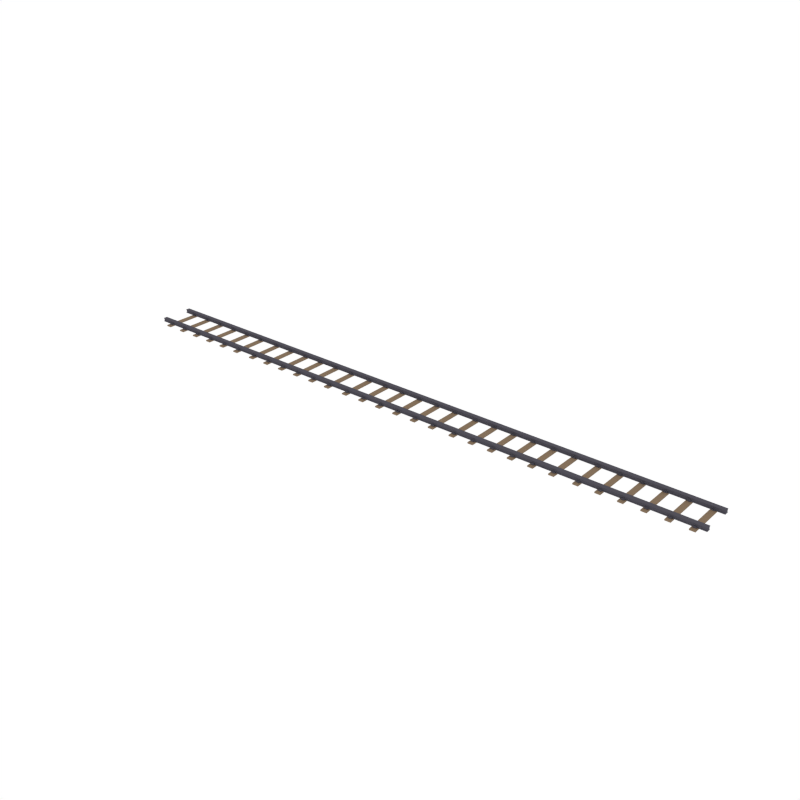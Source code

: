 # Source: RailwayTrack_Straight.blend  (saved by Blender 2.79.0; exported with 4.5.12 LTS)
import bpy
from mathutils import Matrix  # noqa: F401  (used for matrix-valued properties, if any)

bpy.ops.wm.read_factory_settings(use_empty=True)
scene = bpy.context.scene
scene.name = 'Scene'

# ---- collections
col_collection_1 = bpy.data.collections.new('Collection 1'); scene.collection.children.link(col_collection_1)

# ---- materials (node trees are filled in below, after node groups)
mat_steel = bpy.data.materials.new('Steel')
mat_steel.alpha_threshold = 0.0
mat_steel.roughness = 0.5
mat_wood = bpy.data.materials.new('Wood')
mat_wood.alpha_threshold = 0.0
mat_wood.roughness = 0.5

# ---- material node trees
mat_steel.use_nodes = True; mat_steel.node_tree.nodes.clear()
_N = mat_steel.node_tree.nodes; _L = mat_steel.node_tree.links
n0 = _N.new('ShaderNodeOutputMaterial'); n0.name = 'Material Output'; n0.location = (300, 300)
n1 = _N.new('ShaderNodeBsdfDiffuse'); n1.name = 'Diffuse BSDF'; n1.location = (10, 300)
n1.inputs[0].default_value = (0.08399, 0.07983, 0.09848, 1.0)
_L.new(n1.outputs[0], n0.inputs[0])
n0.is_active_output = True
mat_wood.use_nodes = True; mat_wood.node_tree.nodes.clear()
_N = mat_wood.node_tree.nodes; _L = mat_wood.node_tree.links
n0 = _N.new('ShaderNodeOutputMaterial'); n0.name = 'Material Output'; n0.location = (300, 300)
n1 = _N.new('ShaderNodeBsdfDiffuse'); n1.name = 'Diffuse BSDF'; n1.location = (10, 300)
n1.inputs[0].default_value = (0.2395, 0.1685, 0.1083, 1.0)
_L.new(n1.outputs[0], n0.inputs[0])
n0.is_active_output = True

# ---- world
world_world = bpy.data.worlds.new('World'); scene.world = world_world
world_world.color = (1.0, 1.0, 1.0)
world_world.use_sun_shadow = False
world_world.sun_shadow_jitter_overblur = 0.0
world_world.cycles.sampling_method = 'NONE'
world_world.cycles.sample_map_resolution = 256

# ---- meshes
me_cube_022 = bpy.data.meshes.new('Cube.022')
me_cube_022.from_pydata([(9.0, 0.5, 0.07147), (9.0, 0.3837, 0.07147), (5.4, 0.5, -0.03768), (5.4, 0.3837, -0.03768), (9.0, 0.3837, -0.03768), (9.0, 0.5, -0.03768), (5.4, 0.3837, 0.07147), (5.4, 0.5, 0.07147), (5.4, 0.3837, 0.05254), (5.4, 0.3837, -0.01875), (5.4, 0.5, 0.05254), (5.4, 0.5, -0.01875), (9.0, 0.5, 0.05254), (9.0, 0.5, -0.01875), (9.0, 0.3837, 0.05254), (9.0, 0.3837, -0.01875), (5.4, 0.402, 0.04706), (5.4, 0.402, -0.01328), (5.4, 0.4816, 0.04706), (5.4, 0.4816, -0.01328), (9.0, 0.4816, 0.04706), (9.0, 0.4816, -0.01328), (9.0, 0.402, 0.04706), (9.0, 0.402, -0.01328), (9.0, -0.5, 0.07147), (9.0, -0.3837, 0.07147), (5.4, -0.5, -0.03768), (5.4, -0.3837, -0.03768), (9.0, -0.3837, -0.03768), (9.0, -0.5, -0.03768), (5.4, -0.3837, 0.07147), (5.4, -0.5, 0.07147), (5.4, -0.3837, 0.05254), (5.4, -0.3837, -0.01875), (5.4, -0.5, 0.05254), (5.4, -0.5, -0.01875), (9.0, -0.5, 0.05254), (9.0, -0.5, -0.01875), (9.0, -0.3837, 0.05254), (9.0, -0.3837, -0.01875), (5.4, -0.402, 0.04706), (5.4, -0.402, -0.01328), (5.4, -0.4817, 0.04706), (5.4, -0.4817, -0.01328), (9.0, -0.4817, 0.04706), (9.0, -0.4817, -0.01328), (9.0, -0.402, 0.04706), (9.0, -0.402, -0.01328), (6.286, -0.6299, -0.07147), (6.286, -0.6299, -0.03649), (6.44, -0.6299, -0.07147), (6.44, -0.6299, -0.03649), (6.32, -0.5406, -0.03934), (6.406, -0.5406, -0.03934), (6.32, -0.3573, -0.03934), (6.406, -0.3573, -0.03934), (6.406, -0.3573, -0.0034), (6.406, -0.5406, -0.0034), (6.32, -0.5406, -0.0034), (6.32, -0.3573, -0.0034), (6.286, 0.6299, -0.07147), (6.286, 0.6299, -0.03649), (6.44, 0.6299, -0.07147), (6.44, 0.6299, -0.03649), (6.32, 0.5405, -0.03934), (6.406, 0.5405, -0.03934), (6.32, 0.3573, -0.03934), (6.406, 0.3573, -0.03934), (6.406, 0.3573, -0.0034), (6.406, 0.5405, -0.0034), (6.32, 0.5405, -0.0034), (6.32, 0.3573, -0.0034), (5.698, -0.6299, -0.07147), (5.698, -0.6299, -0.03649), (5.852, -0.6299, -0.07147), (5.852, -0.6299, -0.03649), (5.732, -0.5406, -0.03934), (5.818, -0.5406, -0.03934), (5.732, -0.3573, -0.03934), (5.818, -0.3573, -0.03934), (5.818, -0.3573, -0.0034), (5.818, -0.5406, -0.0034), (5.732, -0.5406, -0.0034), (5.732, -0.3573, -0.0034), (5.698, 0.6299, -0.07147), (5.698, 0.6299, -0.03649), (5.852, 0.6299, -0.07147), (5.852, 0.6299, -0.03649), (5.732, 0.5405, -0.03934), (5.818, 0.5405, -0.03934), (5.732, 0.3573, -0.03934), (5.818, 0.3573, -0.03934), (5.818, 0.3573, -0.0034), (5.818, 0.5405, -0.0034), (5.732, 0.5405, -0.0034), (5.732, 0.3573, -0.0034), (7.028, 0.6299, -0.07147), (7.028, 0.6299, -0.03649), (6.874, 0.6299, -0.07147), (6.874, 0.6299, -0.03649), (6.994, 0.5405, -0.03934), (6.908, 0.5405, -0.03934), (6.994, 0.3573, -0.03934), (6.908, 0.3573, -0.03934), (6.908, 0.3573, -0.0034), (6.908, 0.5405, -0.0034), (6.994, 0.5405, -0.0034), (6.994, 0.3573, -0.0034), (7.028, -0.6299, -0.07147), (7.028, -0.6299, -0.03649), (6.874, -0.6299, -0.07147), (6.874, -0.6299, -0.03649), (6.994, -0.5406, -0.03934), (6.908, -0.5406, -0.03934), (6.994, -0.3573, -0.03934), (6.908, -0.3573, -0.03934), (6.908, -0.3573, -0.0034), (6.908, -0.5406, -0.0034), (6.994, -0.5406, -0.0034), (6.994, -0.3573, -0.0034), (7.617, 0.6299, -0.07147), (7.617, 0.6299, -0.03649), (7.462, 0.6299, -0.07147), (7.462, 0.6299, -0.03649), (7.582, 0.5405, -0.03934), (7.496, 0.5405, -0.03934), (7.582, 0.3573, -0.03934), (7.496, 0.3573, -0.03934), (7.496, 0.3573, -0.0034), (7.496, 0.5405, -0.0034), (7.582, 0.5405, -0.0034), (7.582, 0.3573, -0.0034), (7.617, -0.6299, -0.07147), (7.617, -0.6299, -0.03649), (7.462, -0.6299, -0.07147), (7.462, -0.6299, -0.03649), (7.582, -0.5406, -0.03934), (7.496, -0.5406, -0.03934), (7.582, -0.3573, -0.03934), (7.496, -0.3573, -0.03934), (7.496, -0.3573, -0.0034), (7.496, -0.5406, -0.0034), (7.582, -0.5406, -0.0034), (7.582, -0.3573, -0.0034), (8.205, 0.6299, -0.07147), (8.205, 0.6299, -0.03649), (8.05, 0.6299, -0.07147), (8.05, 0.6299, -0.03649), (8.17, 0.5405, -0.03934), (8.084, 0.5405, -0.03934), (8.17, 0.3573, -0.03934), (8.084, 0.3573, -0.03934), (8.084, 0.3573, -0.0034), (8.084, 0.5405, -0.0034), (8.17, 0.5405, -0.0034), (8.17, 0.3573, -0.0034), (8.205, -0.6299, -0.07147), (8.205, -0.6299, -0.03649), (8.05, -0.6299, -0.07147), (8.05, -0.6299, -0.03649), (8.17, -0.5406, -0.03934), (8.084, -0.5406, -0.03934), (8.17, -0.3573, -0.03934), (8.084, -0.3573, -0.03934), (8.084, -0.3573, -0.0034), (8.084, -0.5406, -0.0034), (8.17, -0.5406, -0.0034), (8.17, -0.3573, -0.0034), (8.793, 0.6299, -0.07147), (8.793, 0.6299, -0.03649), (8.638, 0.6299, -0.07147), (8.638, 0.6299, -0.03649), (8.758, 0.5405, -0.03934), (8.672, 0.5405, -0.03934), (8.758, 0.3573, -0.03934), (8.672, 0.3573, -0.03934), (8.672, 0.3573, -0.0034), (8.672, 0.5405, -0.0034), (8.758, 0.5405, -0.0034), (8.758, 0.3573, -0.0034), (8.793, -0.6299, -0.07147), (8.793, -0.6299, -0.03649), (8.638, -0.6299, -0.07147), (8.638, -0.6299, -0.03649), (8.758, -0.5406, -0.03934), (8.672, -0.5406, -0.03934), (8.758, -0.3573, -0.03934), (8.672, -0.3573, -0.03934), (8.672, -0.3573, -0.0034), (8.672, -0.5406, -0.0034), (8.758, -0.5406, -0.0034), (8.758, -0.3573, -0.0034), (1.8, 0.5, -0.03768), (1.8, 0.3837, -0.03768), (1.8, 0.3837, 0.07147), (1.8, 0.5, 0.07147), (1.8, 0.3837, 0.05254), (1.8, 0.3837, -0.01875), (1.8, 0.5, 0.05254), (1.8, 0.5, -0.01875), (1.8, 0.402, 0.04706), (1.8, 0.402, -0.01328), (1.8, 0.4816, 0.04706), (1.8, 0.4816, -0.01328), (1.8, -0.5, -0.03768), (1.8, -0.3837, -0.03768), (1.8, -0.3837, 0.07147), (1.8, -0.5, 0.07147), (1.8, -0.3837, 0.05254), (1.8, -0.3837, -0.01875), (1.8, -0.5, 0.05254), (1.8, -0.5, -0.01875), (1.8, -0.402, 0.04706), (1.8, -0.402, -0.01328), (1.8, -0.4816, 0.04706), (1.8, -0.4816, -0.01328), (2.686, -0.6299, -0.07147), (2.686, -0.6299, -0.03649), (2.84, -0.6299, -0.07147), (2.84, -0.6299, -0.03649), (2.72, -0.5406, -0.03934), (2.806, -0.5406, -0.03934), (2.72, -0.3573, -0.03934), (2.806, -0.3573, -0.03934), (2.806, -0.3573, -0.0034), (2.806, -0.5406, -0.0034), (2.72, -0.5406, -0.0034), (2.72, -0.3573, -0.0034), (2.686, 0.6299, -0.07147), (2.686, 0.6299, -0.03649), (2.84, 0.6299, -0.07147), (2.84, 0.6299, -0.03649), (2.72, 0.5406, -0.03934), (2.806, 0.5406, -0.03934), (2.72, 0.3573, -0.03934), (2.806, 0.3573, -0.03934), (2.806, 0.3573, -0.0034), (2.806, 0.5406, -0.0034), (2.72, 0.5406, -0.0034), (2.72, 0.3573, -0.0034), (2.098, -0.6299, -0.07147), (2.098, -0.6299, -0.03649), (2.252, -0.6299, -0.07147), (2.252, -0.6299, -0.03649), (2.132, -0.5406, -0.03934), (2.218, -0.5406, -0.03934), (2.132, -0.3573, -0.03934), (2.218, -0.3573, -0.03934), (2.218, -0.3573, -0.0034), (2.218, -0.5406, -0.0034), (2.132, -0.5406, -0.0034), (2.132, -0.3573, -0.0034), (2.098, 0.6299, -0.07147), (2.098, 0.6299, -0.03649), (2.252, 0.6299, -0.07147), (2.252, 0.6299, -0.03649), (2.132, 0.5406, -0.03934), (2.218, 0.5406, -0.03934), (2.132, 0.3573, -0.03934), (2.218, 0.3573, -0.03934), (2.218, 0.3573, -0.0034), (2.218, 0.5406, -0.0034), (2.132, 0.5406, -0.0034), (2.132, 0.3573, -0.0034), (3.428, 0.6299, -0.07147), (3.428, 0.6299, -0.03649), (3.274, 0.6299, -0.07147), (3.274, 0.6299, -0.03649), (3.394, 0.5405, -0.03934), (3.308, 0.5405, -0.03934), (3.394, 0.3573, -0.03934), (3.308, 0.3573, -0.03934), (3.308, 0.3573, -0.0034), (3.308, 0.5405, -0.0034), (3.394, 0.5405, -0.0034), (3.394, 0.3573, -0.0034), (3.428, -0.6299, -0.07147), (3.428, -0.6299, -0.03649), (3.274, -0.6299, -0.07147), (3.274, -0.6299, -0.03649), (3.394, -0.5406, -0.03934), (3.308, -0.5406, -0.03934), (3.394, -0.3573, -0.03934), (3.308, -0.3573, -0.03934), (3.308, -0.3573, -0.0034), (3.308, -0.5406, -0.0034), (3.394, -0.5406, -0.0034), (3.394, -0.3573, -0.0034), (4.017, 0.6299, -0.07147), (4.017, 0.6299, -0.03649), (3.862, 0.6299, -0.07147), (3.862, 0.6299, -0.03649), (3.982, 0.5405, -0.03934), (3.896, 0.5405, -0.03934), (3.982, 0.3573, -0.03934), (3.896, 0.3573, -0.03934), (3.896, 0.3573, -0.0034), (3.896, 0.5405, -0.0034), (3.982, 0.5405, -0.0034), (3.982, 0.3573, -0.0034), (4.017, -0.6299, -0.07147), (4.017, -0.6299, -0.03649), (3.862, -0.6299, -0.07147), (3.862, -0.6299, -0.03649), (3.982, -0.5406, -0.03934), (3.896, -0.5406, -0.03934), (3.982, -0.3573, -0.03934), (3.896, -0.3573, -0.03934), (3.896, -0.3573, -0.0034), (3.896, -0.5406, -0.0034), (3.982, -0.5406, -0.0034), (3.982, -0.3573, -0.0034), (4.605, 0.6299, -0.07147), (4.605, 0.6299, -0.03649), (4.45, 0.6299, -0.07147), (4.45, 0.6299, -0.03649), (4.57, 0.5405, -0.03934), (4.484, 0.5405, -0.03934), (4.57, 0.3573, -0.03934), (4.484, 0.3573, -0.03934), (4.484, 0.3573, -0.0034), (4.484, 0.5405, -0.0034), (4.57, 0.5405, -0.0034), (4.57, 0.3573, -0.0034), (4.605, -0.6299, -0.07147), (4.605, -0.6299, -0.03649), (4.45, -0.6299, -0.07147), (4.45, -0.6299, -0.03649), (4.57, -0.5406, -0.03934), (4.484, -0.5406, -0.03934), (4.57, -0.3573, -0.03934), (4.484, -0.3573, -0.03934), (4.484, -0.3573, -0.0034), (4.484, -0.5406, -0.0034), (4.57, -0.5406, -0.0034), (4.57, -0.3573, -0.0034), (5.193, 0.6299, -0.07147), (5.193, 0.6299, -0.03649), (5.038, 0.6299, -0.07147), (5.038, 0.6299, -0.03649), (5.158, 0.5405, -0.03934), (5.072, 0.5405, -0.03934), (5.158, 0.3573, -0.03934), (5.072, 0.3573, -0.03934), (5.072, 0.3573, -0.0034), (5.072, 0.5405, -0.0034), (5.158, 0.5405, -0.0034), (5.158, 0.3573, -0.0034), (5.193, -0.6299, -0.07147), (5.193, -0.6299, -0.03649), (5.038, -0.6299, -0.07147), (5.038, -0.6299, -0.03649), (5.158, -0.5406, -0.03934), (5.072, -0.5406, -0.03934), (5.158, -0.3573, -0.03934), (5.072, -0.3573, -0.03934), (5.072, -0.3573, -0.0034), (5.072, -0.5406, -0.0034), (5.158, -0.5406, -0.0034), (5.158, -0.3573, -0.0034), (-1.8, 0.5, -0.03768), (-1.8, 0.3837, -0.03768), (-1.8, 0.3837, 0.07147), (-1.8, 0.5, 0.07147), (-1.8, 0.3837, 0.05254), (-1.8, 0.3837, -0.01875), (-1.8, 0.5, 0.05254), (-1.8, 0.5, -0.01875), (-1.8, 0.402, 0.04706), (-1.8, 0.402, -0.01328), (-1.8, 0.4816, 0.04706), (-1.8, 0.4816, -0.01328), (-1.8, -0.5, -0.03768), (-1.8, -0.3837, -0.03768), (-1.8, -0.3837, 0.07147), (-1.8, -0.5, 0.07147), (-1.8, -0.3837, 0.05254), (-1.8, -0.3837, -0.01875), (-1.8, -0.5, 0.05254), (-1.8, -0.5, -0.01875), (-1.8, -0.402, 0.04706), (-1.8, -0.402, -0.01328), (-1.8, -0.4816, 0.04706), (-1.8, -0.4816, -0.01328), (-0.9143, -0.6299, -0.07147), (-0.9143, -0.6299, -0.03649), (-0.7596, -0.6299, -0.07147), (-0.7596, -0.6299, -0.03649), (-0.8799, -0.5406, -0.03934), (-0.7941, -0.5406, -0.03934), (-0.8799, -0.3573, -0.03934), (-0.7941, -0.3573, -0.03934), (-0.7941, -0.3573, -0.0034), (-0.7941, -0.5406, -0.0034), (-0.8799, -0.5406, -0.0034), (-0.8799, -0.3573, -0.0034), (-0.9143, 0.6299, -0.07147), (-0.9143, 0.6299, -0.03649), (-0.7596, 0.6299, -0.07147), (-0.7596, 0.6299, -0.03649), (-0.8799, 0.5406, -0.03934), (-0.7941, 0.5406, -0.03934), (-0.8799, 0.3573, -0.03934), (-0.7941, 0.3573, -0.03934), (-0.7941, 0.3573, -0.0034), (-0.7941, 0.5406, -0.0034), (-0.8799, 0.5406, -0.0034), (-0.8799, 0.3573, -0.0034), (-1.502, -0.6299, -0.07147), (-1.502, -0.6299, -0.03649), (-1.348, -0.6299, -0.07147), (-1.348, -0.6299, -0.03649), (-1.468, -0.5406, -0.03934), (-1.382, -0.5406, -0.03934), (-1.468, -0.3573, -0.03934), (-1.382, -0.3573, -0.03934), (-1.382, -0.3573, -0.0034), (-1.382, -0.5406, -0.0034), (-1.468, -0.5406, -0.0034), (-1.468, -0.3573, -0.0034), (-1.502, 0.6299, -0.07147), (-1.502, 0.6299, -0.03649), (-1.348, 0.6299, -0.07147), (-1.348, 0.6299, -0.03649), (-1.468, 0.5406, -0.03934), (-1.382, 0.5406, -0.03934), (-1.468, 0.3573, -0.03934), (-1.382, 0.3573, -0.03934), (-1.382, 0.3573, -0.0034), (-1.382, 0.5406, -0.0034), (-1.468, 0.5406, -0.0034), (-1.468, 0.3573, -0.0034), (-0.1715, 0.6299, -0.07147), (-0.1715, 0.6299, -0.03649), (-0.3263, 0.6299, -0.07147), (-0.3263, 0.6299, -0.03649), (-0.206, 0.5406, -0.03934), (-0.2918, 0.5406, -0.03934), (-0.206, 0.3573, -0.03934), (-0.2918, 0.3573, -0.03934), (-0.2918, 0.3573, -0.0034), (-0.2918, 0.5406, -0.0034), (-0.206, 0.5406, -0.0034), (-0.206, 0.3573, -0.0034), (-0.1715, -0.6299, -0.07147), (-0.1715, -0.6299, -0.03649), (-0.3263, -0.6299, -0.07147), (-0.3263, -0.6299, -0.03649), (-0.206, -0.5406, -0.03934), (-0.2918, -0.5406, -0.03934), (-0.206, -0.3573, -0.03934), (-0.2918, -0.3573, -0.03934), (-0.2918, -0.3573, -0.0034), (-0.2918, -0.5406, -0.0034), (-0.206, -0.5406, -0.0034), (-0.206, -0.3573, -0.0034), (0.4166, 0.6299, -0.07147), (0.4166, 0.6299, -0.03649), (0.2618, 0.6299, -0.07147), (0.2618, 0.6299, -0.03649), (0.3821, 0.5406, -0.03934), (0.2963, 0.5406, -0.03934), (0.3821, 0.3573, -0.03934), (0.2963, 0.3573, -0.03934), (0.2963, 0.3573, -0.0034), (0.2963, 0.5406, -0.0034), (0.3821, 0.5406, -0.0034), (0.3821, 0.3573, -0.0034), (0.4166, -0.6299, -0.07147), (0.4166, -0.6299, -0.03649), (0.2618, -0.6299, -0.07147), (0.2618, -0.6299, -0.03649), (0.3821, -0.5406, -0.03934), (0.2963, -0.5406, -0.03934), (0.3821, -0.3573, -0.03934), (0.2963, -0.3573, -0.03934), (0.2963, -0.3573, -0.0034), (0.2963, -0.5406, -0.0034), (0.3821, -0.5406, -0.0034), (0.3821, -0.3573, -0.0034), (1.005, 0.6299, -0.07147), (1.005, 0.6299, -0.03649), (0.8499, 0.6299, -0.07147), (0.8499, 0.6299, -0.03649), (0.9702, 0.5406, -0.03934), (0.8844, 0.5406, -0.03934), (0.9702, 0.3573, -0.03934), (0.8844, 0.3573, -0.03934), (0.8844, 0.3573, -0.0034), (0.8844, 0.5406, -0.0034), (0.9702, 0.5406, -0.0034), (0.9702, 0.3573, -0.0034), (1.005, -0.6299, -0.07147), (1.005, -0.6299, -0.03649), (0.8499, -0.6299, -0.07147), (0.8499, -0.6299, -0.03649), (0.9702, -0.5406, -0.03934), (0.8844, -0.5406, -0.03934), (0.9702, -0.3573, -0.03934), (0.8844, -0.3573, -0.03934), (0.8844, -0.3573, -0.0034), (0.8844, -0.5406, -0.0034), (0.9702, -0.5406, -0.0034), (0.9702, -0.3573, -0.0034), (1.593, 0.6299, -0.07147), (1.593, 0.6299, -0.03649), (1.438, 0.6299, -0.07147), (1.438, 0.6299, -0.03649), (1.558, 0.5406, -0.03934), (1.473, 0.5406, -0.03934), (1.558, 0.3573, -0.03934), (1.473, 0.3573, -0.03934), (1.473, 0.3573, -0.0034), (1.473, 0.5406, -0.0034), (1.558, 0.5406, -0.0034), (1.558, 0.3573, -0.0034), (1.593, -0.6299, -0.07147), (1.593, -0.6299, -0.03649), (1.438, -0.6299, -0.07147), (1.438, -0.6299, -0.03649), (1.558, -0.5406, -0.03934), (1.473, -0.5406, -0.03934), (1.558, -0.3573, -0.03934), (1.473, -0.3573, -0.03934), (1.473, -0.3573, -0.0034), (1.473, -0.5406, -0.0034), (1.558, -0.5406, -0.0034), (1.558, -0.3573, -0.0034), (-5.4, 0.5, -0.03768), (-5.4, 0.3837, -0.03768), (-5.4, 0.3837, 0.07147), (-5.4, 0.5, 0.07147), (-5.4, 0.3837, 0.05254), (-5.4, 0.3837, -0.01875), (-5.4, 0.5, 0.05254), (-5.4, 0.5, -0.01875), (-5.4, 0.402, 0.04706), (-5.4, 0.402, -0.01328), (-5.4, 0.4817, 0.04706), (-5.4, 0.4817, -0.01328), (-5.4, -0.5, -0.03768), (-5.4, -0.3837, -0.03768), (-5.4, -0.3837, 0.07147), (-5.4, -0.5, 0.07147), (-5.4, -0.3837, 0.05254), (-5.4, -0.3837, -0.01875), (-5.4, -0.5, 0.05254), (-5.4, -0.5, -0.01875), (-5.4, -0.402, 0.04706), (-5.4, -0.402, -0.01328), (-5.4, -0.4816, 0.04706), (-5.4, -0.4816, -0.01328), (-4.514, -0.6299, -0.07147), (-4.514, -0.6299, -0.03649), (-4.36, -0.6299, -0.07147), (-4.36, -0.6299, -0.03649), (-4.48, -0.5405, -0.03934), (-4.394, -0.5405, -0.03934), (-4.48, -0.3573, -0.03934), (-4.394, -0.3573, -0.03934), (-4.394, -0.3573, -0.0034), (-4.394, -0.5405, -0.0034), (-4.48, -0.5405, -0.0034), (-4.48, -0.3573, -0.0034), (-4.514, 0.6299, -0.07147), (-4.514, 0.6299, -0.03649), (-4.36, 0.6299, -0.07147), (-4.36, 0.6299, -0.03649), (-4.48, 0.5406, -0.03934), (-4.394, 0.5406, -0.03934), (-4.48, 0.3573, -0.03934), (-4.394, 0.3573, -0.03934), (-4.394, 0.3573, -0.0034), (-4.394, 0.5406, -0.0034), (-4.48, 0.5406, -0.0034), (-4.48, 0.3573, -0.0034), (-5.102, -0.6299, -0.07147), (-5.102, -0.6299, -0.03649), (-4.948, -0.6299, -0.07147), (-4.948, -0.6299, -0.03649), (-5.068, -0.5405, -0.03934), (-4.982, -0.5405, -0.03934), (-5.068, -0.3573, -0.03934), (-4.982, -0.3573, -0.03934), (-4.982, -0.3573, -0.0034), (-4.982, -0.5405, -0.0034), (-5.068, -0.5405, -0.0034), (-5.068, -0.3573, -0.0034), (-5.102, 0.6299, -0.07147), (-5.102, 0.6299, -0.03649), (-4.948, 0.6299, -0.07147), (-4.948, 0.6299, -0.03649), (-5.068, 0.5406, -0.03934), (-4.982, 0.5406, -0.03934), (-5.068, 0.3573, -0.03934), (-4.982, 0.3573, -0.03934), (-4.982, 0.3573, -0.0034), (-4.982, 0.5406, -0.0034), (-5.068, 0.5406, -0.0034), (-5.068, 0.3573, -0.0034), (-3.771, 0.6299, -0.07147), (-3.771, 0.6299, -0.03649), (-3.926, 0.6299, -0.07147), (-3.926, 0.6299, -0.03649), (-3.806, 0.5406, -0.03934), (-3.892, 0.5406, -0.03934), (-3.806, 0.3573, -0.03934), (-3.892, 0.3573, -0.03934), (-3.892, 0.3573, -0.0034), (-3.892, 0.5406, -0.0034), (-3.806, 0.5406, -0.0034), (-3.806, 0.3573, -0.0034), (-3.771, -0.6299, -0.07147), (-3.771, -0.6299, -0.03649), (-3.926, -0.6299, -0.07147), (-3.926, -0.6299, -0.03649), (-3.806, -0.5405, -0.03934), (-3.892, -0.5405, -0.03934), (-3.806, -0.3573, -0.03934), (-3.892, -0.3573, -0.03934), (-3.892, -0.3573, -0.0034), (-3.892, -0.5405, -0.0034), (-3.806, -0.5405, -0.0034), (-3.806, -0.3573, -0.0034), (-3.183, 0.6299, -0.07147), (-3.183, 0.6299, -0.03649), (-3.338, 0.6299, -0.07147), (-3.338, 0.6299, -0.03649), (-3.218, 0.5406, -0.03934), (-3.304, 0.5406, -0.03934), (-3.218, 0.3573, -0.03934), (-3.304, 0.3573, -0.03934), (-3.304, 0.3573, -0.0034), (-3.304, 0.5406, -0.0034), (-3.218, 0.5406, -0.0034), (-3.218, 0.3573, -0.0034), (-3.183, -0.6299, -0.07147), (-3.183, -0.6299, -0.03649), (-3.338, -0.6299, -0.07147), (-3.338, -0.6299, -0.03649), (-3.218, -0.5406, -0.03934), (-3.304, -0.5406, -0.03934), (-3.218, -0.3573, -0.03934), (-3.304, -0.3573, -0.03934), (-3.304, -0.3573, -0.0034), (-3.304, -0.5406, -0.0034), (-3.218, -0.5406, -0.0034), (-3.218, -0.3573, -0.0034), (-2.595, 0.6299, -0.07147), (-2.595, 0.6299, -0.03649), (-2.75, 0.6299, -0.07147), (-2.75, 0.6299, -0.03649), (-2.63, 0.5406, -0.03934), (-2.716, 0.5406, -0.03934), (-2.63, 0.3573, -0.03934), (-2.716, 0.3573, -0.03934), (-2.716, 0.3573, -0.0034), (-2.716, 0.5406, -0.0034), (-2.63, 0.5406, -0.0034), (-2.63, 0.3573, -0.0034), (-2.595, -0.6299, -0.07147), (-2.595, -0.6299, -0.03649), (-2.75, -0.6299, -0.07147), (-2.75, -0.6299, -0.03649), (-2.63, -0.5406, -0.03934), (-2.716, -0.5406, -0.03934), (-2.63, -0.3573, -0.03934), (-2.716, -0.3573, -0.03934), (-2.716, -0.3573, -0.0034), (-2.716, -0.5406, -0.0034), (-2.63, -0.5406, -0.0034), (-2.63, -0.3573, -0.0034), (-2.007, 0.6299, -0.07147), (-2.007, 0.6299, -0.03649), (-2.162, 0.6299, -0.07147), (-2.162, 0.6299, -0.03649), (-2.042, 0.5406, -0.03934), (-2.127, 0.5406, -0.03934), (-2.042, 0.3573, -0.03934), (-2.127, 0.3573, -0.03934), (-2.127, 0.3573, -0.0034), (-2.127, 0.5406, -0.0034), (-2.042, 0.5406, -0.0034), (-2.042, 0.3573, -0.0034), (-2.007, -0.6299, -0.07147), (-2.007, -0.6299, -0.03649), (-2.162, -0.6299, -0.07147), (-2.162, -0.6299, -0.03649), (-2.042, -0.5406, -0.03934), (-2.127, -0.5406, -0.03934), (-2.042, -0.3573, -0.03934), (-2.127, -0.3573, -0.03934), (-2.127, -0.3573, -0.0034), (-2.127, -0.5406, -0.0034), (-2.042, -0.5406, -0.0034), (-2.042, -0.3573, -0.0034), (-9.0, 0.5, -0.03768), (-9.0, 0.3837, -0.03768), (-9.0, 0.3837, 0.07147), (-9.0, 0.5, 0.07147), (-9.0, 0.3837, 0.05254), (-9.0, 0.3837, -0.01875), (-9.0, 0.5, 0.05254), (-9.0, 0.5, -0.01875), (-9.0, 0.402, 0.04706), (-9.0, 0.402, -0.01328), (-9.0, 0.4817, 0.04706), (-9.0, 0.4817, -0.01328), (-9.0, -0.5, -0.03768), (-9.0, -0.3837, -0.03768), (-9.0, -0.3837, 0.07147), (-9.0, -0.5, 0.07147), (-9.0, -0.3837, 0.05254), (-9.0, -0.3837, -0.01875), (-9.0, -0.5, 0.05254), (-9.0, -0.5, -0.01875), (-9.0, -0.402, 0.04706), (-9.0, -0.402, -0.01328), (-9.0, -0.4816, 0.04706), (-9.0, -0.4816, -0.01328), (-8.114, -0.6299, -0.07147), (-8.114, -0.6299, -0.03649), (-7.96, -0.6299, -0.07147), (-7.96, -0.6299, -0.03649), (-8.08, -0.5405, -0.03934), (-7.994, -0.5405, -0.03934), (-8.08, -0.3573, -0.03934), (-7.994, -0.3573, -0.03934), (-7.994, -0.3573, -0.0034), (-7.994, -0.5405, -0.0034), (-8.08, -0.5405, -0.0034), (-8.08, -0.3573, -0.0034), (-8.114, 0.6299, -0.07147), (-8.114, 0.6299, -0.03649), (-7.96, 0.6299, -0.07147), (-7.96, 0.6299, -0.03649), (-8.08, 0.5406, -0.03934), (-7.994, 0.5406, -0.03934), (-8.08, 0.3573, -0.03934), (-7.994, 0.3573, -0.03934), (-7.994, 0.3573, -0.0034), (-7.994, 0.5406, -0.0034), (-8.08, 0.5406, -0.0034), (-8.08, 0.3573, -0.0034), (-8.702, -0.6299, -0.07147), (-8.702, -0.6299, -0.03649), (-8.548, -0.6299, -0.07147), (-8.548, -0.6299, -0.03649), (-8.668, -0.5405, -0.03934), (-8.582, -0.5405, -0.03934), (-8.668, -0.3573, -0.03934), (-8.582, -0.3573, -0.03934), (-8.582, -0.3573, -0.0034), (-8.582, -0.5405, -0.0034), (-8.668, -0.5405, -0.0034), (-8.668, -0.3573, -0.0034), (-8.702, 0.6299, -0.07147), (-8.702, 0.6299, -0.03649), (-8.548, 0.6299, -0.07147), (-8.548, 0.6299, -0.03649), (-8.668, 0.5406, -0.03934), (-8.582, 0.5406, -0.03934), (-8.668, 0.3573, -0.03934), (-8.582, 0.3573, -0.03934), (-8.582, 0.3573, -0.0034), (-8.582, 0.5406, -0.0034), (-8.668, 0.5406, -0.0034), (-8.668, 0.3573, -0.0034), (-7.371, 0.6299, -0.07147), (-7.371, 0.6299, -0.03649), (-7.526, 0.6299, -0.07147), (-7.526, 0.6299, -0.03649), (-7.406, 0.5406, -0.03934), (-7.492, 0.5406, -0.03934), (-7.406, 0.3573, -0.03934), (-7.492, 0.3573, -0.03934), (-7.492, 0.3573, -0.0034), (-7.492, 0.5406, -0.0034), (-7.406, 0.5406, -0.0034), (-7.406, 0.3573, -0.0034), (-7.371, -0.6299, -0.07147), (-7.371, -0.6299, -0.03649), (-7.526, -0.6299, -0.07147), (-7.526, -0.6299, -0.03649), (-7.406, -0.5405, -0.03934), (-7.492, -0.5405, -0.03934), (-7.406, -0.3573, -0.03934), (-7.492, -0.3573, -0.03934), (-7.492, -0.3573, -0.0034), (-7.492, -0.5405, -0.0034), (-7.406, -0.5405, -0.0034), (-7.406, -0.3573, -0.0034), (-6.783, 0.6299, -0.07147), (-6.783, 0.6299, -0.03649), (-6.938, 0.6299, -0.07147), (-6.938, 0.6299, -0.03649), (-6.818, 0.5406, -0.03934), (-6.904, 0.5406, -0.03934), (-6.818, 0.3573, -0.03934), (-6.904, 0.3573, -0.03934), (-6.904, 0.3573, -0.0034), (-6.904, 0.5406, -0.0034), (-6.818, 0.5406, -0.0034), (-6.818, 0.3573, -0.0034), (-6.783, -0.6299, -0.07147), (-6.783, -0.6299, -0.03649), (-6.938, -0.6299, -0.07147), (-6.938, -0.6299, -0.03649), (-6.818, -0.5405, -0.03934), (-6.904, -0.5405, -0.03934), (-6.818, -0.3573, -0.03934), (-6.904, -0.3573, -0.03934), (-6.904, -0.3573, -0.0034), (-6.904, -0.5405, -0.0034), (-6.818, -0.5405, -0.0034), (-6.818, -0.3573, -0.0034), (-6.195, 0.6299, -0.07147), (-6.195, 0.6299, -0.03649), (-6.35, 0.6299, -0.07147), (-6.35, 0.6299, -0.03649), (-6.23, 0.5406, -0.03934), (-6.316, 0.5406, -0.03934), (-6.23, 0.3573, -0.03934), (-6.316, 0.3573, -0.03934), (-6.316, 0.3573, -0.0034), (-6.316, 0.5406, -0.0034), (-6.23, 0.5406, -0.0034), (-6.23, 0.3573, -0.0034), (-6.195, -0.6299, -0.07147), (-6.195, -0.6299, -0.03649), (-6.35, -0.6299, -0.07147), (-6.35, -0.6299, -0.03649), (-6.23, -0.5405, -0.03934), (-6.316, -0.5405, -0.03934), (-6.23, -0.3573, -0.03934), (-6.316, -0.3573, -0.03934), (-6.316, -0.3573, -0.0034), (-6.316, -0.5405, -0.0034), (-6.23, -0.5405, -0.0034), (-6.23, -0.3573, -0.0034), (-5.607, 0.6299, -0.07147), (-5.607, 0.6299, -0.03649), (-5.762, 0.6299, -0.07147), (-5.762, 0.6299, -0.03649), (-5.642, 0.5406, -0.03934), (-5.727, 0.5406, -0.03934), (-5.642, 0.3573, -0.03934), (-5.727, 0.3573, -0.03934), (-5.727, 0.3573, -0.0034), (-5.727, 0.5406, -0.0034), (-5.642, 0.5406, -0.0034), (-5.642, 0.3573, -0.0034), (-5.607, -0.6299, -0.07147), (-5.607, -0.6299, -0.03649), (-5.762, -0.6299, -0.07147), (-5.762, -0.6299, -0.03649), (-5.642, -0.5405, -0.03934), (-5.727, -0.5405, -0.03934), (-5.642, -0.3573, -0.03934), (-5.727, -0.3573, -0.03934), (-5.727, -0.3573, -0.0034), (-5.727, -0.5405, -0.0034), (-5.642, -0.5405, -0.0034), (-5.642, -0.3573, -0.0034)], [], [(8, 6, 7, 10), (4, 3, 2, 5), (6, 1, 0, 7), (12, 0, 1, 14), (8, 14, 1, 6), (10, 7, 0, 12), (2, 11, 13, 5), (18, 10, 12, 20), (3, 4, 15, 9), (16, 22, 14, 8), (5, 13, 15, 4), (20, 12, 14, 22), (3, 9, 11, 2), (16, 8, 10, 18), (9, 17, 19, 11), (17, 16, 18, 19), (13, 21, 23, 15), (21, 20, 22, 23), (9, 15, 23, 17), (17, 23, 22, 16), (11, 19, 21, 13), (19, 18, 20, 21), (32, 34, 31, 30), (28, 29, 26, 27), (30, 31, 24, 25), (36, 38, 25, 24), (32, 30, 25, 38), (34, 36, 24, 31), (26, 29, 37, 35), (42, 44, 36, 34), (27, 33, 39, 28), (40, 32, 38, 46), (29, 28, 39, 37), (44, 46, 38, 36), (27, 26, 35, 33), (40, 42, 34, 32), (33, 35, 43, 41), (41, 43, 42, 40), (37, 39, 47, 45), (45, 47, 46, 44), (33, 41, 47, 39), (41, 40, 46, 47), (35, 37, 45, 43), (43, 45, 44, 42), (60, 48, 49, 61), (50, 51, 49, 48), (50, 62, 63, 51), (48, 60, 62, 50), (75, 87, 85, 73), (55, 53, 52, 54), (56, 59, 58, 57), (55, 54, 59, 56), (52, 53, 57, 58), (54, 52, 58, 59), (53, 55, 56, 57), (62, 60, 61, 63), (67, 66, 64, 65), (68, 69, 70, 71), (67, 68, 71, 66), (64, 70, 69, 65), (66, 71, 70, 64), (65, 69, 68, 67), (84, 72, 73, 85), (74, 75, 73, 72), (74, 86, 87, 75), (72, 84, 86, 74), (79, 77, 76, 78), (80, 83, 82, 81), (79, 78, 83, 80), (76, 77, 81, 82), (78, 76, 82, 83), (77, 79, 80, 81), (86, 84, 85, 87), (91, 90, 88, 89), (92, 93, 94, 95), (91, 92, 95, 90), (88, 94, 93, 89), (90, 95, 94, 88), (89, 93, 92, 91), (99, 111, 109, 97), (108, 96, 97, 109), (98, 99, 97, 96), (98, 110, 111, 99), (96, 108, 110, 98), (123, 135, 133, 121), (103, 101, 100, 102), (104, 107, 106, 105), (103, 102, 107, 104), (100, 101, 105, 106), (102, 100, 106, 107), (101, 103, 104, 105), (110, 108, 109, 111), (115, 114, 112, 113), (116, 117, 118, 119), (115, 116, 119, 114), (112, 118, 117, 113), (114, 119, 118, 112), (113, 117, 116, 115), (132, 120, 121, 133), (122, 123, 121, 120), (122, 134, 135, 123), (120, 132, 134, 122), (147, 159, 157, 145), (127, 125, 124, 126), (128, 131, 130, 129), (127, 126, 131, 128), (124, 125, 129, 130), (126, 124, 130, 131), (125, 127, 128, 129), (134, 132, 133, 135), (139, 138, 136, 137), (140, 141, 142, 143), (139, 140, 143, 138), (136, 142, 141, 137), (138, 143, 142, 136), (137, 141, 140, 139), (156, 144, 145, 157), (146, 147, 145, 144), (146, 158, 159, 147), (144, 156, 158, 146), (171, 183, 181, 169), (151, 149, 148, 150), (152, 155, 154, 153), (151, 150, 155, 152), (148, 149, 153, 154), (150, 148, 154, 155), (149, 151, 152, 153), (158, 156, 157, 159), (163, 162, 160, 161), (164, 165, 166, 167), (163, 164, 167, 162), (160, 166, 165, 161), (162, 167, 166, 160), (161, 165, 164, 163), (180, 168, 169, 181), (170, 171, 169, 168), (170, 182, 183, 171), (168, 180, 182, 170), (175, 173, 172, 174), (176, 179, 178, 177), (175, 174, 179, 176), (172, 173, 177, 178), (174, 172, 178, 179), (173, 175, 176, 177), (182, 180, 181, 183), (187, 186, 184, 185), (188, 189, 190, 191), (187, 188, 191, 186), (184, 190, 189, 185), (186, 191, 190, 184), (185, 189, 188, 187), (51, 63, 61, 49), (196, 194, 195, 198), (3, 193, 192, 2), (194, 6, 7, 195), (196, 8, 6, 194), (198, 195, 7, 10), (192, 199, 11, 2), (202, 198, 10, 18), (193, 3, 9, 197), (200, 16, 8, 196), (193, 197, 199, 192), (200, 196, 198, 202), (197, 201, 203, 199), (201, 200, 202, 203), (197, 9, 17, 201), (201, 17, 16, 200), (199, 203, 19, 11), (203, 202, 18, 19), (208, 210, 207, 206), (27, 26, 204, 205), (206, 207, 31, 30), (208, 206, 30, 32), (210, 34, 31, 207), (204, 26, 35, 211), (214, 42, 34, 210), (205, 209, 33, 27), (212, 208, 32, 40), (205, 204, 211, 209), (212, 214, 210, 208), (209, 211, 215, 213), (213, 215, 214, 212), (209, 213, 41, 33), (213, 212, 40, 41), (211, 35, 43, 215), (215, 43, 42, 214), (228, 216, 217, 229), (218, 219, 217, 216), (218, 230, 231, 219), (216, 228, 230, 218), (243, 255, 253, 241), (223, 221, 220, 222), (224, 227, 226, 225), (223, 222, 227, 224), (220, 221, 225, 226), (222, 220, 226, 227), (221, 223, 224, 225), (230, 228, 229, 231), (235, 234, 232, 233), (236, 237, 238, 239), (235, 236, 239, 234), (232, 238, 237, 233), (234, 239, 238, 232), (233, 237, 236, 235), (252, 240, 241, 253), (242, 243, 241, 240), (242, 254, 255, 243), (240, 252, 254, 242), (247, 245, 244, 246), (248, 251, 250, 249), (247, 246, 251, 248), (244, 245, 249, 250), (246, 244, 250, 251), (245, 247, 248, 249), (254, 252, 253, 255), (259, 258, 256, 257), (260, 261, 262, 263), (259, 260, 263, 258), (256, 262, 261, 257), (258, 263, 262, 256), (257, 261, 260, 259), (267, 279, 277, 265), (276, 264, 265, 277), (266, 267, 265, 264), (266, 278, 279, 267), (264, 276, 278, 266), (291, 303, 301, 289), (271, 269, 268, 270), (272, 275, 274, 273), (271, 270, 275, 272), (268, 269, 273, 274), (270, 268, 274, 275), (269, 271, 272, 273), (278, 276, 277, 279), (283, 282, 280, 281), (284, 285, 286, 287), (283, 284, 287, 282), (280, 286, 285, 281), (282, 287, 286, 280), (281, 285, 284, 283), (300, 288, 289, 301), (290, 291, 289, 288), (290, 302, 303, 291), (288, 300, 302, 290), (315, 327, 325, 313), (295, 293, 292, 294), (296, 299, 298, 297), (295, 294, 299, 296), (292, 293, 297, 298), (294, 292, 298, 299), (293, 295, 296, 297), (302, 300, 301, 303), (307, 306, 304, 305), (308, 309, 310, 311), (307, 308, 311, 306), (304, 310, 309, 305), (306, 311, 310, 304), (305, 309, 308, 307), (324, 312, 313, 325), (314, 315, 313, 312), (314, 326, 327, 315), (312, 324, 326, 314), (339, 351, 349, 337), (319, 317, 316, 318), (320, 323, 322, 321), (319, 318, 323, 320), (316, 317, 321, 322), (318, 316, 322, 323), (317, 319, 320, 321), (326, 324, 325, 327), (331, 330, 328, 329), (332, 333, 334, 335), (331, 332, 335, 330), (328, 334, 333, 329), (330, 335, 334, 328), (329, 333, 332, 331), (348, 336, 337, 349), (338, 339, 337, 336), (338, 350, 351, 339), (336, 348, 350, 338), (343, 341, 340, 342), (344, 347, 346, 345), (343, 342, 347, 344), (340, 341, 345, 346), (342, 340, 346, 347), (341, 343, 344, 345), (350, 348, 349, 351), (355, 354, 352, 353), (356, 357, 358, 359), (355, 356, 359, 354), (352, 358, 357, 353), (354, 359, 358, 352), (353, 357, 356, 355), (219, 231, 229, 217), (364, 362, 363, 366), (193, 361, 360, 192), (362, 194, 195, 363), (364, 196, 194, 362), (366, 363, 195, 198), (360, 367, 199, 192), (370, 366, 198, 202), (361, 193, 197, 365), (368, 200, 196, 364), (361, 365, 367, 360), (368, 364, 366, 370), (365, 369, 371, 367), (369, 368, 370, 371), (365, 197, 201, 369), (369, 201, 200, 368), (367, 371, 203, 199), (371, 370, 202, 203), (376, 378, 375, 374), (205, 204, 372, 373), (374, 375, 207, 206), (376, 374, 206, 208), (378, 210, 207, 375), (372, 204, 211, 379), (382, 214, 210, 378), (373, 377, 209, 205), (380, 376, 208, 212), (373, 372, 379, 377), (380, 382, 378, 376), (377, 379, 383, 381), (381, 383, 382, 380), (377, 381, 213, 209), (381, 380, 212, 213), (379, 211, 215, 383), (383, 215, 214, 382), (396, 384, 385, 397), (386, 387, 385, 384), (386, 398, 399, 387), (384, 396, 398, 386), (411, 423, 421, 409), (391, 389, 388, 390), (392, 395, 394, 393), (391, 390, 395, 392), (388, 389, 393, 394), (390, 388, 394, 395), (389, 391, 392, 393), (398, 396, 397, 399), (403, 402, 400, 401), (404, 405, 406, 407), (403, 404, 407, 402), (400, 406, 405, 401), (402, 407, 406, 400), (401, 405, 404, 403), (420, 408, 409, 421), (410, 411, 409, 408), (410, 422, 423, 411), (408, 420, 422, 410), (415, 413, 412, 414), (416, 419, 418, 417), (415, 414, 419, 416), (412, 413, 417, 418), (414, 412, 418, 419), (413, 415, 416, 417), (422, 420, 421, 423), (427, 426, 424, 425), (428, 429, 430, 431), (427, 428, 431, 426), (424, 430, 429, 425), (426, 431, 430, 424), (425, 429, 428, 427), (435, 447, 445, 433), (444, 432, 433, 445), (434, 435, 433, 432), (434, 446, 447, 435), (432, 444, 446, 434), (459, 471, 469, 457), (439, 437, 436, 438), (440, 443, 442, 441), (439, 438, 443, 440), (436, 437, 441, 442), (438, 436, 442, 443), (437, 439, 440, 441), (446, 444, 445, 447), (451, 450, 448, 449), (452, 453, 454, 455), (451, 452, 455, 450), (448, 454, 453, 449), (450, 455, 454, 448), (449, 453, 452, 451), (468, 456, 457, 469), (458, 459, 457, 456), (458, 470, 471, 459), (456, 468, 470, 458), (483, 495, 493, 481), (463, 461, 460, 462), (464, 467, 466, 465), (463, 462, 467, 464), (460, 461, 465, 466), (462, 460, 466, 467), (461, 463, 464, 465), (470, 468, 469, 471), (475, 474, 472, 473), (476, 477, 478, 479), (475, 476, 479, 474), (472, 478, 477, 473), (474, 479, 478, 472), (473, 477, 476, 475), (492, 480, 481, 493), (482, 483, 481, 480), (482, 494, 495, 483), (480, 492, 494, 482), (507, 519, 517, 505), (487, 485, 484, 486), (488, 491, 490, 489), (487, 486, 491, 488), (484, 485, 489, 490), (486, 484, 490, 491), (485, 487, 488, 489), (494, 492, 493, 495), (499, 498, 496, 497), (500, 501, 502, 503), (499, 500, 503, 498), (496, 502, 501, 497), (498, 503, 502, 496), (497, 501, 500, 499), (516, 504, 505, 517), (506, 507, 505, 504), (506, 518, 519, 507), (504, 516, 518, 506), (511, 509, 508, 510), (512, 515, 514, 513), (511, 510, 515, 512), (508, 509, 513, 514), (510, 508, 514, 515), (509, 511, 512, 513), (518, 516, 517, 519), (523, 522, 520, 521), (524, 525, 526, 527), (523, 524, 527, 522), (520, 526, 525, 521), (522, 527, 526, 520), (521, 525, 524, 523), (387, 399, 397, 385), (532, 530, 531, 534), (361, 529, 528, 360), (530, 362, 363, 531), (532, 364, 362, 530), (534, 531, 363, 366), (528, 535, 367, 360), (538, 534, 366, 370), (529, 361, 365, 533), (536, 368, 364, 532), (529, 533, 535, 528), (536, 532, 534, 538), (533, 537, 539, 535), (537, 536, 538, 539), (533, 365, 369, 537), (537, 369, 368, 536), (535, 539, 371, 367), (539, 538, 370, 371), (544, 546, 543, 542), (373, 372, 540, 541), (542, 543, 375, 374), (544, 542, 374, 376), (546, 378, 375, 543), (540, 372, 379, 547), (550, 382, 378, 546), (541, 545, 377, 373), (548, 544, 376, 380), (541, 540, 547, 545), (548, 550, 546, 544), (545, 547, 551, 549), (549, 551, 550, 548), (545, 549, 381, 377), (549, 548, 380, 381), (547, 379, 383, 551), (551, 383, 382, 550), (564, 552, 553, 565), (554, 555, 553, 552), (554, 566, 567, 555), (552, 564, 566, 554), (579, 591, 589, 577), (559, 557, 556, 558), (560, 563, 562, 561), (559, 558, 563, 560), (556, 557, 561, 562), (558, 556, 562, 563), (557, 559, 560, 561), (566, 564, 565, 567), (571, 570, 568, 569), (572, 573, 574, 575), (571, 572, 575, 570), (568, 574, 573, 569), (570, 575, 574, 568), (569, 573, 572, 571), (588, 576, 577, 589), (578, 579, 577, 576), (578, 590, 591, 579), (576, 588, 590, 578), (583, 581, 580, 582), (584, 587, 586, 585), (583, 582, 587, 584), (580, 581, 585, 586), (582, 580, 586, 587), (581, 583, 584, 585), (590, 588, 589, 591), (595, 594, 592, 593), (596, 597, 598, 599), (595, 596, 599, 594), (592, 598, 597, 593), (594, 599, 598, 592), (593, 597, 596, 595), (603, 615, 613, 601), (612, 600, 601, 613), (602, 603, 601, 600), (602, 614, 615, 603), (600, 612, 614, 602), (627, 639, 637, 625), (607, 605, 604, 606), (608, 611, 610, 609), (607, 606, 611, 608), (604, 605, 609, 610), (606, 604, 610, 611), (605, 607, 608, 609), (614, 612, 613, 615), (619, 618, 616, 617), (620, 621, 622, 623), (619, 620, 623, 618), (616, 622, 621, 617), (618, 623, 622, 616), (617, 621, 620, 619), (636, 624, 625, 637), (626, 627, 625, 624), (626, 638, 639, 627), (624, 636, 638, 626), (651, 663, 661, 649), (631, 629, 628, 630), (632, 635, 634, 633), (631, 630, 635, 632), (628, 629, 633, 634), (630, 628, 634, 635), (629, 631, 632, 633), (638, 636, 637, 639), (643, 642, 640, 641), (644, 645, 646, 647), (643, 644, 647, 642), (640, 646, 645, 641), (642, 647, 646, 640), (641, 645, 644, 643), (660, 648, 649, 661), (650, 651, 649, 648), (650, 662, 663, 651), (648, 660, 662, 650), (675, 687, 685, 673), (655, 653, 652, 654), (656, 659, 658, 657), (655, 654, 659, 656), (652, 653, 657, 658), (654, 652, 658, 659), (653, 655, 656, 657), (662, 660, 661, 663), (667, 666, 664, 665), (668, 669, 670, 671), (667, 668, 671, 666), (664, 670, 669, 665), (666, 671, 670, 664), (665, 669, 668, 667), (684, 672, 673, 685), (674, 675, 673, 672), (674, 686, 687, 675), (672, 684, 686, 674), (679, 677, 676, 678), (680, 683, 682, 681), (679, 678, 683, 680), (676, 677, 681, 682), (678, 676, 682, 683), (677, 679, 680, 681), (686, 684, 685, 687), (691, 690, 688, 689), (692, 693, 694, 695), (691, 692, 695, 690), (688, 694, 693, 689), (690, 695, 694, 688), (689, 693, 692, 691), (555, 567, 565, 553), (529, 697, 696, 528), (698, 530, 531, 699), (700, 532, 530, 698), (702, 699, 531, 534), (696, 703, 535, 528), (706, 702, 534, 538), (697, 529, 533, 701), (704, 536, 532, 700), (701, 533, 537, 705), (705, 537, 536, 704), (703, 707, 539, 535), (707, 706, 538, 539), (541, 540, 708, 709), (710, 711, 543, 542), (712, 710, 542, 544), (714, 546, 543, 711), (708, 540, 547, 715), (718, 550, 546, 714), (709, 713, 545, 541), (716, 712, 544, 548), (713, 717, 549, 545), (717, 716, 548, 549), (715, 547, 551, 719), (719, 551, 550, 718), (732, 720, 721, 733), (722, 723, 721, 720), (722, 734, 735, 723), (720, 732, 734, 722), (747, 759, 757, 745), (727, 725, 724, 726), (728, 731, 730, 729), (727, 726, 731, 728), (724, 725, 729, 730), (726, 724, 730, 731), (725, 727, 728, 729), (734, 732, 733, 735), (739, 738, 736, 737), (740, 741, 742, 743), (739, 740, 743, 738), (736, 742, 741, 737), (738, 743, 742, 736), (737, 741, 740, 739), (756, 744, 745, 757), (746, 747, 745, 744), (746, 758, 759, 747), (744, 756, 758, 746), (751, 749, 748, 750), (752, 755, 754, 753), (751, 750, 755, 752), (748, 749, 753, 754), (750, 748, 754, 755), (749, 751, 752, 753), (758, 756, 757, 759), (763, 762, 760, 761), (764, 765, 766, 767), (763, 764, 767, 762), (760, 766, 765, 761), (762, 767, 766, 760), (761, 765, 764, 763), (771, 783, 781, 769), (780, 768, 769, 781), (770, 771, 769, 768), (770, 782, 783, 771), (768, 780, 782, 770), (795, 807, 805, 793), (775, 773, 772, 774), (776, 779, 778, 777), (775, 774, 779, 776), (772, 773, 777, 778), (774, 772, 778, 779), (773, 775, 776, 777), (782, 780, 781, 783), (787, 786, 784, 785), (788, 789, 790, 791), (787, 788, 791, 786), (784, 790, 789, 785), (786, 791, 790, 784), (785, 789, 788, 787), (804, 792, 793, 805), (794, 795, 793, 792), (794, 806, 807, 795), (792, 804, 806, 794), (819, 831, 829, 817), (799, 797, 796, 798), (800, 803, 802, 801), (799, 798, 803, 800), (796, 797, 801, 802), (798, 796, 802, 803), (797, 799, 800, 801), (806, 804, 805, 807), (811, 810, 808, 809), (812, 813, 814, 815), (811, 812, 815, 810), (808, 814, 813, 809), (810, 815, 814, 808), (809, 813, 812, 811), (828, 816, 817, 829), (818, 819, 817, 816), (818, 830, 831, 819), (816, 828, 830, 818), (843, 855, 853, 841), (823, 821, 820, 822), (824, 827, 826, 825), (823, 822, 827, 824), (820, 821, 825, 826), (822, 820, 826, 827), (821, 823, 824, 825), (830, 828, 829, 831), (835, 834, 832, 833), (836, 837, 838, 839), (835, 836, 839, 834), (832, 838, 837, 833), (834, 839, 838, 832), (833, 837, 836, 835), (852, 840, 841, 853), (842, 843, 841, 840), (842, 854, 855, 843), (840, 852, 854, 842), (847, 845, 844, 846), (848, 851, 850, 849), (847, 846, 851, 848), (844, 845, 849, 850), (846, 844, 850, 851), (845, 847, 848, 849), (854, 852, 853, 855), (859, 858, 856, 857), (860, 861, 862, 863), (859, 860, 863, 858), (856, 862, 861, 857), (858, 863, 862, 856), (857, 861, 860, 859), (723, 735, 733, 721)])
me_cube_022.polygons.foreach_set('material_index', [0, 0, 0, 0, 0, 0, 0, 0, 0, 0, 0, 0, 0, 0, 0, 0, 0, 0, 0, 0, 0, 0, 0, 0, 0, 0, 0, 0, 0, 0, 0, 0, 0, 0, 0, 0, 0, 0, 0, 0, 0, 0, 0, 0, 1, 1, 1, 1, 1, 0, 0, 0, 0, 0, 0, 1, 0, 0, 0, 0, 0, 0, 1, 1, 1, 1, 0, 0, 0, 0, 0, 0, 1, 0, 0, 0, 0, 0, 0, 1, 1, 1, 1, 1, 1, 0, 0, 0, 0, 0, 0, 1, 0, 0, 0, 0, 0, 0, 1, 1, 1, 1, 1, 0, 0, 0, 0, 0, 0, 1, 0, 0, 0, 0, 0, 0, 1, 1, 1, 1, 1, 0, 0, 0, 0, 0, 0, 1, 0, 0, 0, 0, 0, 0, 1, 1, 1, 1, 0, 0, 0, 0, 0, 0, 1, 0, 0, 0, 0, 0, 0, 1, 0, 0, 0, 0, 0, 0, 0, 0, 0, 0, 0, 0, 0, 0, 0, 0, 0, 0, 0, 0, 0, 0, 0, 0, 0, 0, 0, 0, 0, 0, 0, 0, 0, 0, 1, 1, 1, 1, 1, 0, 0, 0, 0, 0, 0, 1, 0, 0, 0, 0, 0, 0, 1, 1, 1, 1, 0, 0, 0, 0, 0, 0, 1, 0, 0, 0, 0, 0, 0, 1, 1, 1, 1, 1, 1, 0, 0, 0, 0, 0, 0, 1, 0, 0, 0, 0, 0, 0, 1, 1, 1, 1, 1, 0, 0, 0, 0, 0, 0, 1, 0, 0, 0, 0, 0, 0, 1, 1, 1, 1, 1, 0, 0, 0, 0, 0, 0, 1, 0, 0, 0, 0, 0, 0, 1, 1, 1, 1, 0, 0, 0, 0, 0, 0, 1, 0, 0, 0, 0, 0, 0, 1, 0, 0, 0, 0, 0, 0, 0, 0, 0, 0, 0, 0, 0, 0, 0, 0, 0, 0, 0, 0, 0, 0, 0, 0, 0, 0, 0, 0, 0, 0, 0, 0, 0, 0, 1, 1, 1, 1, 1, 0, 0, 0, 0, 0, 0, 1, 0, 0, 0, 0, 0, 0, 1, 1, 1, 1, 0, 0, 0, 0, 0, 0, 1, 0, 0, 0, 0, 0, 0, 1, 1, 1, 1, 1, 1, 0, 0, 0, 0, 0, 0, 1, 0, 0, 0, 0, 0, 0, 1, 1, 1, 1, 1, 0, 0, 0, 0, 0, 0, 1, 0, 0, 0, 0, 0, 0, 1, 1, 1, 1, 1, 0, 0, 0, 0, 0, 0, 1, 0, 0, 0, 0, 0, 0, 1, 1, 1, 1, 0, 0, 0, 0, 0, 0, 1, 0, 0, 0, 0, 0, 0, 1, 0, 0, 0, 0, 0, 0, 0, 0, 0, 0, 0, 0, 0, 0, 0, 0, 0, 0, 0, 0, 0, 0, 0, 0, 0, 0, 0, 0, 0, 0, 0, 0, 0, 0, 1, 1, 1, 1, 1, 0, 0, 0, 0, 0, 0, 1, 0, 0, 0, 0, 0, 0, 1, 1, 1, 1, 0, 0, 0, 0, 0, 0, 1, 0, 0, 0, 0, 0, 0, 1, 1, 1, 1, 1, 1, 0, 0, 0, 0, 0, 0, 1, 0, 0, 0, 0, 0, 0, 1, 1, 1, 1, 1, 0, 0, 0, 0, 0, 0, 1, 0, 0, 0, 0, 0, 0, 1, 1, 1, 1, 1, 0, 0, 0, 0, 0, 0, 1, 0, 0, 0, 0, 0, 0, 1, 1, 1, 1, 0, 0, 0, 0, 0, 0, 1, 0, 0, 0, 0, 0, 0, 1, 0, 0, 0, 0, 0, 0, 0, 0, 0, 0, 0, 0, 0, 0, 0, 0, 0, 0, 0, 0, 0, 0, 0, 0, 1, 1, 1, 1, 1, 0, 0, 0, 0, 0, 0, 1, 0, 0, 0, 0, 0, 0, 1, 1, 1, 1, 0, 0, 0, 0, 0, 0, 1, 0, 0, 0, 0, 0, 0, 1, 1, 1, 1, 1, 1, 0, 0, 0, 0, 0, 0, 1, 0, 0, 0, 0, 0, 0, 1, 1, 1, 1, 1, 0, 0, 0, 0, 0, 0, 1, 0, 0, 0, 0, 0, 0, 1, 1, 1, 1, 1, 0, 0, 0, 0, 0, 0, 1, 0, 0, 0, 0, 0, 0, 1, 1, 1, 1, 0, 0, 0, 0, 0, 0, 1, 0, 0, 0, 0, 0, 0, 1])
me_cube_022.materials.append(mat_steel)
me_cube_022.materials.append(mat_wood)
me_cube_022.use_remesh_preserve_volume = False
me_cube_022.use_remesh_preserve_attributes = False
me_cube_022.use_mirror_vertex_groups = False
me_cube_022.update()

# ---- objects
ob_railwaytrack_straight = bpy.data.objects.new('RailwayTrack_Straight', me_cube_022)

# ---- transforms, parenting, visibility, modifiers, constraints
ob_railwaytrack_straight.location = (0.0, 0.0, 0.0)
ob_railwaytrack_straight.lineart.crease_threshold = 0.0

# ---- collection membership
col_collection_1.objects.link(ob_railwaytrack_straight)

# ---- scene / render settings (as saved in the file)
scene.frame_start = 1; scene.frame_end = 250; scene.frame_set(0)
scene.render.engine = 'CYCLES'
scene.render.resolution_x = 1000
scene.render.resolution_y = 1000
scene.render.dither_intensity = 0.0
scene.cycles.samples = 200
scene.cycles.sampling_pattern = 'TABULATED_SOBOL'
scene.cycles.light_sampling_threshold = 0.0
scene.cycles.use_adaptive_sampling = False
scene.cycles.use_light_tree = False
scene.cycles.caustics_reflective = False
scene.cycles.caustics_refractive = False
scene.cycles.blur_glossy = 0.0
scene.cycles.max_bounces = 2
scene.cycles.pixel_filter_type = 'GAUSSIAN'
scene.cycles.sample_clamp_indirect = 0.0
scene.view_settings.view_transform = 'Standard'
bpy.context.view_layer.update()

# ---- added for rendering (the .blend has no active camera): camera
cam_auto = bpy.data.cameras.new('AutoCamera')
cam_auto.lens = 50.0
cam_auto.sensor_width = 36.0
cam_auto.clip_end = 1000.0
ob_auto_camera = bpy.data.objects.new('AutoCamera', cam_auto)
scene.collection.objects.link(ob_auto_camera)
ob_auto_camera.location = (16.6952, -20.0343, 13.3562)
ob_auto_camera.rotation_euler = (1.09748, -7.21219e-08, 0.694738)
scene.camera = ob_auto_camera
bpy.context.view_layer.update()

